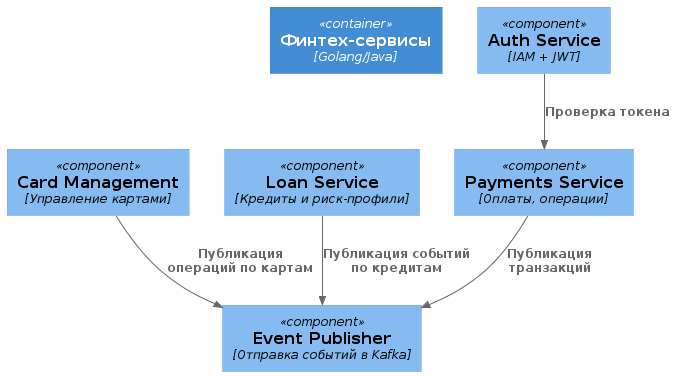

The diagram above was rendered by PlantUML. Its source (embedded in the PNG):
@startuml C4_Fintech_Components
!include https://raw.githubusercontent.com/plantuml-stdlib/C4-PlantUML/master/C4_Component.puml

Container(ft, "Финтех-сервисы", "Golang/Java")

Component(payments, "Payments Service", "Оплаты, операции")
Component(cards, "Card Management", "Управление картами")
Component(loans, "Loan Service", "Кредиты и риск-профили")
Component(auth, "Auth Service", "IAM + JWT")

Component(event_pub, "Event Publisher", "Отправка событий в Kafka")

Rel(auth, payments, "Проверка токена")
Rel(payments, event_pub, "Публикация транзакций")
Rel(cards, event_pub, "Публикация операций по картам")
Rel(loans, event_pub, "Публикация событий по кредитам")

@enduml